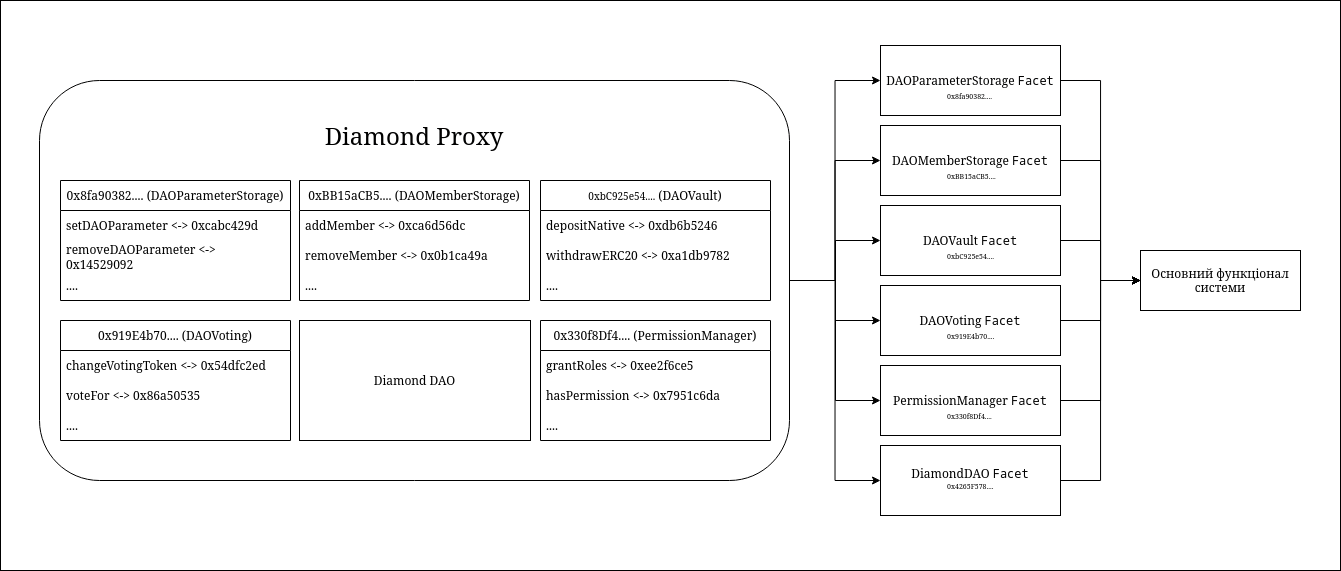

The diagram above was exported from draw.io. Its source (the exported page's mxGraphModel, read from the mxfile embedded in the PNG):
<mxGraphModel dx="1687" dy="846" grid="1" gridSize="10" guides="1" tooltips="1" connect="1" arrows="1" fold="1" page="1" pageScale="1" pageWidth="827" pageHeight="1169" math="0" shadow="0">
  <root>
    <mxCell id="0" />
    <mxCell id="1" parent="0" />
    <mxCell id="2" value="" style="rounded=0;whiteSpace=wrap;html=1;" vertex="1" parent="1">
      <mxGeometry y="20" width="1340" height="570" as="geometry" />
    </mxCell>
    <mxCell id="3" style="edgeStyle=orthogonalEdgeStyle;rounded=0;orthogonalLoop=1;jettySize=auto;html=1;exitX=1;exitY=0.5;exitDx=0;exitDy=0;entryX=0;entryY=0.5;entryDx=0;entryDy=0;" edge="1" source="9" target="35" parent="1">
      <mxGeometry relative="1" as="geometry" />
    </mxCell>
    <mxCell id="4" style="edgeStyle=orthogonalEdgeStyle;rounded=0;orthogonalLoop=1;jettySize=auto;html=1;entryX=0;entryY=0.5;entryDx=0;entryDy=0;" edge="1" target="37" parent="1">
      <mxGeometry relative="1" as="geometry">
        <mxPoint x="790" y="300" as="sourcePoint" />
      </mxGeometry>
    </mxCell>
    <mxCell id="5" style="edgeStyle=orthogonalEdgeStyle;rounded=0;orthogonalLoop=1;jettySize=auto;html=1;entryX=0;entryY=0.5;entryDx=0;entryDy=0;" edge="1" target="39" parent="1">
      <mxGeometry relative="1" as="geometry">
        <mxPoint x="790" y="300" as="sourcePoint" />
      </mxGeometry>
    </mxCell>
    <mxCell id="6" style="edgeStyle=orthogonalEdgeStyle;rounded=0;orthogonalLoop=1;jettySize=auto;html=1;entryX=0;entryY=0.5;entryDx=0;entryDy=0;" edge="1" target="41" parent="1">
      <mxGeometry relative="1" as="geometry">
        <mxPoint x="790" y="300" as="sourcePoint" />
      </mxGeometry>
    </mxCell>
    <mxCell id="7" style="edgeStyle=orthogonalEdgeStyle;rounded=0;orthogonalLoop=1;jettySize=auto;html=1;exitX=1;exitY=0.5;exitDx=0;exitDy=0;entryX=0;entryY=0.5;entryDx=0;entryDy=0;" edge="1" source="9" target="33" parent="1">
      <mxGeometry relative="1" as="geometry" />
    </mxCell>
    <mxCell id="8" style="edgeStyle=orthogonalEdgeStyle;rounded=0;orthogonalLoop=1;jettySize=auto;html=1;exitX=1;exitY=0.5;exitDx=0;exitDy=0;entryX=0;entryY=0.5;entryDx=0;entryDy=0;" edge="1" source="9" target="43" parent="1">
      <mxGeometry relative="1" as="geometry" />
    </mxCell>
    <mxCell id="9" value="" style="rounded=1;whiteSpace=wrap;html=1;" vertex="1" parent="1">
      <mxGeometry x="39" y="100" width="750" height="400" as="geometry" />
    </mxCell>
    <mxCell id="10" value="Diamond DAO" style="rounded=0;whiteSpace=wrap;html=1;" vertex="1" parent="1">
      <mxGeometry x="299" y="340" width="231" height="120" as="geometry" />
    </mxCell>
    <mxCell id="11" value="0x8fa90382.... (DAOParameterStorage)" style="swimlane;fontStyle=0;childLayout=stackLayout;horizontal=1;startSize=30;horizontalStack=0;resizeParent=1;resizeParentMax=0;resizeLast=0;collapsible=1;marginBottom=0;whiteSpace=wrap;html=1;" vertex="1" parent="1">
      <mxGeometry x="60" y="200" width="230" height="120" as="geometry" />
    </mxCell>
    <mxCell id="12" value="setDAOParameter &amp;lt;-&amp;gt; 0xcabc429d" style="text;strokeColor=none;fillColor=none;align=left;verticalAlign=middle;spacingLeft=4;spacingRight=4;overflow=hidden;points=[[0,0.5],[1,0.5]];portConstraint=eastwest;rotatable=0;whiteSpace=wrap;html=1;" vertex="1" parent="11">
      <mxGeometry y="30" width="230" height="30" as="geometry" />
    </mxCell>
    <mxCell id="13" value="removeDAOParameter &amp;lt;-&amp;gt; 0x14529092" style="text;strokeColor=none;fillColor=none;align=left;verticalAlign=middle;spacingLeft=4;spacingRight=4;overflow=hidden;points=[[0,0.5],[1,0.5]];portConstraint=eastwest;rotatable=0;whiteSpace=wrap;html=1;" vertex="1" parent="11">
      <mxGeometry y="60" width="230" height="30" as="geometry" />
    </mxCell>
    <mxCell id="14" value="...." style="text;strokeColor=none;fillColor=none;align=left;verticalAlign=middle;spacingLeft=4;spacingRight=4;overflow=hidden;points=[[0,0.5],[1,0.5]];portConstraint=eastwest;rotatable=0;whiteSpace=wrap;html=1;" vertex="1" parent="11">
      <mxGeometry y="90" width="230" height="30" as="geometry" />
    </mxCell>
    <mxCell id="15" value="0xBB15aCB5.... (DAOMemberStorage)" style="swimlane;fontStyle=0;childLayout=stackLayout;horizontal=1;startSize=30;horizontalStack=0;resizeParent=1;resizeParentMax=0;resizeLast=0;collapsible=1;marginBottom=0;whiteSpace=wrap;html=1;" vertex="1" parent="1">
      <mxGeometry x="299" y="200" width="230" height="120" as="geometry" />
    </mxCell>
    <mxCell id="16" value="addMember &amp;lt;-&amp;gt; 0xca6d56dc" style="text;strokeColor=none;fillColor=none;align=left;verticalAlign=middle;spacingLeft=4;spacingRight=4;overflow=hidden;points=[[0,0.5],[1,0.5]];portConstraint=eastwest;rotatable=0;whiteSpace=wrap;html=1;" vertex="1" parent="15">
      <mxGeometry y="30" width="230" height="30" as="geometry" />
    </mxCell>
    <mxCell id="17" value="removeMember &amp;lt;-&amp;gt; 0x0b1ca49a" style="text;strokeColor=none;fillColor=none;align=left;verticalAlign=middle;spacingLeft=4;spacingRight=4;overflow=hidden;points=[[0,0.5],[1,0.5]];portConstraint=eastwest;rotatable=0;whiteSpace=wrap;html=1;" vertex="1" parent="15">
      <mxGeometry y="60" width="230" height="30" as="geometry" />
    </mxCell>
    <mxCell id="18" value="...." style="text;strokeColor=none;fillColor=none;align=left;verticalAlign=middle;spacingLeft=4;spacingRight=4;overflow=hidden;points=[[0,0.5],[1,0.5]];portConstraint=eastwest;rotatable=0;whiteSpace=wrap;html=1;" vertex="1" parent="15">
      <mxGeometry y="90" width="230" height="30" as="geometry" />
    </mxCell>
    <mxCell id="19" value="&lt;font style=&quot;font-size: 10px;&quot; face=&quot;Helvetica&quot;&gt;0xbC925e54....&lt;/font&gt; (DAOVault)" style="swimlane;fontStyle=0;childLayout=stackLayout;horizontal=1;startSize=30;horizontalStack=0;resizeParent=1;resizeParentMax=0;resizeLast=0;collapsible=1;marginBottom=0;whiteSpace=wrap;html=1;" vertex="1" parent="1">
      <mxGeometry x="540" y="200" width="230" height="120" as="geometry" />
    </mxCell>
    <mxCell id="20" value="depositNative &amp;lt;-&amp;gt; 0xdb6b5246" style="text;strokeColor=none;fillColor=none;align=left;verticalAlign=middle;spacingLeft=4;spacingRight=4;overflow=hidden;points=[[0,0.5],[1,0.5]];portConstraint=eastwest;rotatable=0;whiteSpace=wrap;html=1;" vertex="1" parent="19">
      <mxGeometry y="30" width="230" height="30" as="geometry" />
    </mxCell>
    <mxCell id="21" value="withdrawERC20 &amp;lt;-&amp;gt; 0xa1db9782" style="text;strokeColor=none;fillColor=none;align=left;verticalAlign=middle;spacingLeft=4;spacingRight=4;overflow=hidden;points=[[0,0.5],[1,0.5]];portConstraint=eastwest;rotatable=0;whiteSpace=wrap;html=1;" vertex="1" parent="19">
      <mxGeometry y="60" width="230" height="30" as="geometry" />
    </mxCell>
    <mxCell id="22" value="...." style="text;strokeColor=none;fillColor=none;align=left;verticalAlign=middle;spacingLeft=4;spacingRight=4;overflow=hidden;points=[[0,0.5],[1,0.5]];portConstraint=eastwest;rotatable=0;whiteSpace=wrap;html=1;" vertex="1" parent="19">
      <mxGeometry y="90" width="230" height="30" as="geometry" />
    </mxCell>
    <mxCell id="23" value="0x919E4b70.... (DAOVoting)" style="swimlane;fontStyle=0;childLayout=stackLayout;horizontal=1;startSize=30;horizontalStack=0;resizeParent=1;resizeParentMax=0;resizeLast=0;collapsible=1;marginBottom=0;whiteSpace=wrap;html=1;" vertex="1" parent="1">
      <mxGeometry x="60" y="340" width="230" height="120" as="geometry" />
    </mxCell>
    <mxCell id="24" value="changeVotingToken &amp;lt;-&amp;gt; 0x54dfc2ed" style="text;strokeColor=none;fillColor=none;align=left;verticalAlign=middle;spacingLeft=4;spacingRight=4;overflow=hidden;points=[[0,0.5],[1,0.5]];portConstraint=eastwest;rotatable=0;whiteSpace=wrap;html=1;" vertex="1" parent="23">
      <mxGeometry y="30" width="230" height="30" as="geometry" />
    </mxCell>
    <mxCell id="25" value="voteFor &amp;lt;-&amp;gt; 0x86a50535" style="text;strokeColor=none;fillColor=none;align=left;verticalAlign=middle;spacingLeft=4;spacingRight=4;overflow=hidden;points=[[0,0.5],[1,0.5]];portConstraint=eastwest;rotatable=0;whiteSpace=wrap;html=1;" vertex="1" parent="23">
      <mxGeometry y="60" width="230" height="30" as="geometry" />
    </mxCell>
    <mxCell id="26" value="...." style="text;strokeColor=none;fillColor=none;align=left;verticalAlign=middle;spacingLeft=4;spacingRight=4;overflow=hidden;points=[[0,0.5],[1,0.5]];portConstraint=eastwest;rotatable=0;whiteSpace=wrap;html=1;" vertex="1" parent="23">
      <mxGeometry y="90" width="230" height="30" as="geometry" />
    </mxCell>
    <mxCell id="27" value="0x330f8Df4.... (PermissionManager)" style="swimlane;fontStyle=0;childLayout=stackLayout;horizontal=1;startSize=30;horizontalStack=0;resizeParent=1;resizeParentMax=0;resizeLast=0;collapsible=1;marginBottom=0;whiteSpace=wrap;html=1;" vertex="1" parent="1">
      <mxGeometry x="540" y="340" width="230" height="120" as="geometry" />
    </mxCell>
    <mxCell id="28" value="grantRoles &amp;lt;-&amp;gt; 0xee2f6ce5" style="text;strokeColor=none;fillColor=none;align=left;verticalAlign=middle;spacingLeft=4;spacingRight=4;overflow=hidden;points=[[0,0.5],[1,0.5]];portConstraint=eastwest;rotatable=0;whiteSpace=wrap;html=1;" vertex="1" parent="27">
      <mxGeometry y="30" width="230" height="30" as="geometry" />
    </mxCell>
    <mxCell id="29" value="hasPermission &amp;lt;-&amp;gt; 0x7951c6da" style="text;strokeColor=none;fillColor=none;align=left;verticalAlign=middle;spacingLeft=4;spacingRight=4;overflow=hidden;points=[[0,0.5],[1,0.5]];portConstraint=eastwest;rotatable=0;whiteSpace=wrap;html=1;" vertex="1" parent="27">
      <mxGeometry y="60" width="230" height="30" as="geometry" />
    </mxCell>
    <mxCell id="30" value="...." style="text;strokeColor=none;fillColor=none;align=left;verticalAlign=middle;spacingLeft=4;spacingRight=4;overflow=hidden;points=[[0,0.5],[1,0.5]];portConstraint=eastwest;rotatable=0;whiteSpace=wrap;html=1;" vertex="1" parent="27">
      <mxGeometry y="90" width="230" height="30" as="geometry" />
    </mxCell>
    <mxCell id="31" value="&lt;font style=&quot;font-size: 24px;&quot;&gt;Diamond Proxy&lt;/font&gt;" style="text;html=1;strokeColor=none;fillColor=none;align=center;verticalAlign=middle;whiteSpace=wrap;rounded=0;" vertex="1" parent="1">
      <mxGeometry x="304" y="140" width="220" height="30" as="geometry" />
    </mxCell>
    <mxCell id="32" style="edgeStyle=orthogonalEdgeStyle;rounded=0;orthogonalLoop=1;jettySize=auto;html=1;exitX=1;exitY=0.5;exitDx=0;exitDy=0;entryX=0;entryY=0.5;entryDx=0;entryDy=0;" edge="1" source="33" target="50" parent="1">
      <mxGeometry relative="1" as="geometry" />
    </mxCell>
    <mxCell id="33" value="DAOParameterStorage &lt;font face=&quot;Helvetica&quot;&gt;&lt;code class=&quot;language-plaintext highlighter-rouge&quot;&gt;Facet&lt;/code&gt;&lt;/font&gt; " style="rounded=0;whiteSpace=wrap;html=1;" vertex="1" parent="1">
      <mxGeometry x="880" y="65" width="180" height="70" as="geometry" />
    </mxCell>
    <mxCell id="34" style="edgeStyle=orthogonalEdgeStyle;rounded=0;orthogonalLoop=1;jettySize=auto;html=1;exitX=1;exitY=0.5;exitDx=0;exitDy=0;entryX=0;entryY=0.5;entryDx=0;entryDy=0;" edge="1" source="35" target="50" parent="1">
      <mxGeometry relative="1" as="geometry" />
    </mxCell>
    <mxCell id="35" value="DAOMemberStorage &lt;font face=&quot;Helvetica&quot;&gt;&lt;code&gt;Facet&lt;/code&gt;&lt;/font&gt;" style="rounded=0;whiteSpace=wrap;html=1;" vertex="1" parent="1">
      <mxGeometry x="880" y="145" width="180" height="70" as="geometry" />
    </mxCell>
    <mxCell id="36" style="edgeStyle=orthogonalEdgeStyle;rounded=0;orthogonalLoop=1;jettySize=auto;html=1;exitX=1;exitY=0.5;exitDx=0;exitDy=0;entryX=0;entryY=0.5;entryDx=0;entryDy=0;" edge="1" source="37" target="50" parent="1">
      <mxGeometry relative="1" as="geometry" />
    </mxCell>
    <mxCell id="37" value="DAOVault &lt;font face=&quot;Helvetica&quot;&gt;&lt;code&gt;Facet&lt;/code&gt;&lt;/font&gt;" style="rounded=0;whiteSpace=wrap;html=1;" vertex="1" parent="1">
      <mxGeometry x="880" y="225" width="180" height="70" as="geometry" />
    </mxCell>
    <mxCell id="38" style="edgeStyle=orthogonalEdgeStyle;rounded=0;orthogonalLoop=1;jettySize=auto;html=1;exitX=1;exitY=0.5;exitDx=0;exitDy=0;entryX=0;entryY=0.5;entryDx=0;entryDy=0;" edge="1" source="39" target="50" parent="1">
      <mxGeometry relative="1" as="geometry" />
    </mxCell>
    <mxCell id="39" value="DAOVoting &lt;font face=&quot;Helvetica&quot;&gt;&lt;code&gt;Facet&lt;/code&gt;&lt;/font&gt;" style="rounded=0;whiteSpace=wrap;html=1;" vertex="1" parent="1">
      <mxGeometry x="880" y="305" width="180" height="70" as="geometry" />
    </mxCell>
    <mxCell id="40" style="edgeStyle=orthogonalEdgeStyle;rounded=0;orthogonalLoop=1;jettySize=auto;html=1;exitX=1;exitY=0.5;exitDx=0;exitDy=0;entryX=0;entryY=0.5;entryDx=0;entryDy=0;" edge="1" source="41" target="50" parent="1">
      <mxGeometry relative="1" as="geometry" />
    </mxCell>
    <mxCell id="41" value="PermissionManager &lt;font face=&quot;Helvetica&quot;&gt;&lt;code class=&quot;language-plaintext highlighter-rouge&quot;&gt;Facet&lt;/code&gt;&lt;/font&gt;" style="rounded=0;whiteSpace=wrap;html=1;" vertex="1" parent="1">
      <mxGeometry x="880" y="385" width="180" height="70" as="geometry" />
    </mxCell>
    <mxCell id="42" style="edgeStyle=orthogonalEdgeStyle;rounded=0;orthogonalLoop=1;jettySize=auto;html=1;exitX=1;exitY=0.5;exitDx=0;exitDy=0;entryX=0;entryY=0.5;entryDx=0;entryDy=0;" edge="1" source="43" target="50" parent="1">
      <mxGeometry relative="1" as="geometry" />
    </mxCell>
    <mxCell id="43" value="&lt;div&gt;DiamondDAO &lt;font face=&quot;Helvetica&quot;&gt;&lt;code class=&quot;language-plaintext highlighter-rouge&quot;&gt;Facet&lt;/code&gt;&lt;/font&gt;&lt;/div&gt;&lt;div&gt;&lt;font face=&quot;Helvetica&quot;&gt;&lt;code class=&quot;language-plaintext highlighter-rouge&quot;&gt;&lt;br&gt;&lt;/code&gt;&lt;/font&gt;&lt;/div&gt;" style="rounded=0;whiteSpace=wrap;html=1;" vertex="1" parent="1">
      <mxGeometry x="880" y="465" width="180" height="70" as="geometry" />
    </mxCell>
    <mxCell id="44" value="&lt;font style=&quot;font-size: 7px;&quot; face=&quot;Helvetica&quot;&gt;0x4265F578....&lt;/font&gt;" style="text;whiteSpace=wrap;html=1;" vertex="1" parent="1">
      <mxGeometry x="945" y="490" width="50" height="20" as="geometry" />
    </mxCell>
    <mxCell id="45" value="&lt;font style=&quot;font-size: 7px;&quot; face=&quot;Helvetica&quot;&gt;0x330f8Df4....&lt;/font&gt;" style="text;whiteSpace=wrap;html=1;" vertex="1" parent="1">
      <mxGeometry x="945" y="420" width="50" height="20" as="geometry" />
    </mxCell>
    <mxCell id="46" value="&lt;font style=&quot;font-size: 7px;&quot; face=&quot;Helvetica&quot;&gt;0x919E4b70....&lt;/font&gt;" style="text;whiteSpace=wrap;html=1;" vertex="1" parent="1">
      <mxGeometry x="945" y="340" width="50" height="20" as="geometry" />
    </mxCell>
    <mxCell id="47" value="&lt;font style=&quot;font-size: 7px;&quot; face=&quot;Helvetica&quot;&gt;0xbC925e54....&lt;/font&gt;" style="text;whiteSpace=wrap;html=1;" vertex="1" parent="1">
      <mxGeometry x="945" y="260" width="50" height="20" as="geometry" />
    </mxCell>
    <mxCell id="48" value="&lt;font style=&quot;font-size: 7px;&quot; face=&quot;Helvetica&quot;&gt;0x8fa90382....&lt;/font&gt;" style="text;whiteSpace=wrap;html=1;" vertex="1" parent="1">
      <mxGeometry x="945" y="100" width="50" height="20" as="geometry" />
    </mxCell>
    <mxCell id="49" value="&lt;font style=&quot;font-size: 7px;&quot; face=&quot;Helvetica&quot;&gt;0xBB15aCB5....&lt;/font&gt;" style="text;whiteSpace=wrap;html=1;" vertex="1" parent="1">
      <mxGeometry x="945" y="180" width="50" height="20" as="geometry" />
    </mxCell>
    <mxCell id="50" value="Основний функціонал системи" style="rounded=0;whiteSpace=wrap;html=1;" vertex="1" parent="1">
      <mxGeometry x="1140" y="270" width="160" height="60" as="geometry" />
    </mxCell>
  </root>
</mxGraphModel>